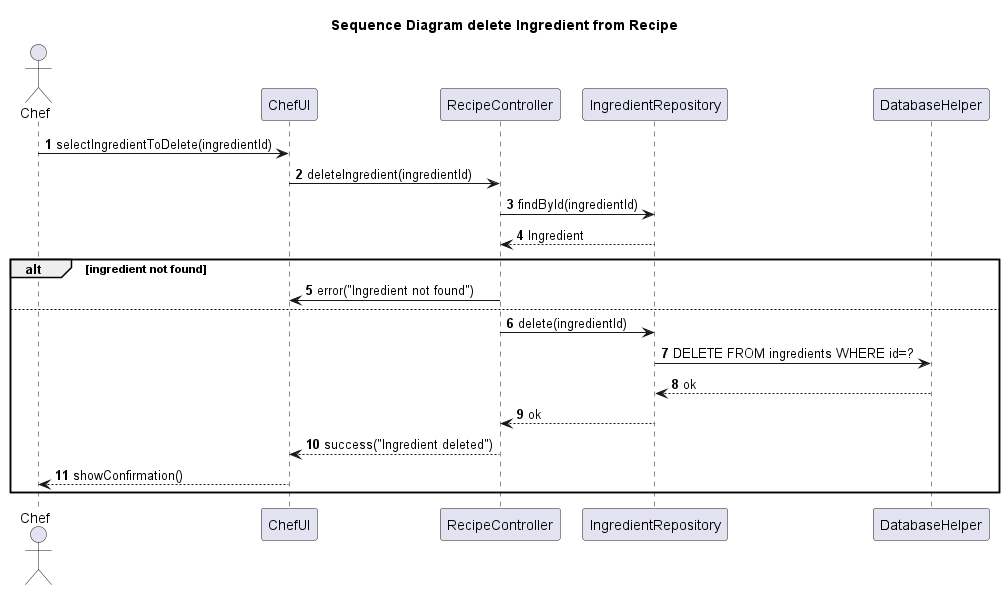

The diagram above was rendered by PlantUML. Its source (embedded in the PNG):
@startuml
autonumber
title Sequence Diagram delete Ingredient from Recipe

actor Chef as A
participant "ChefUI" as UI
participant "RecipeController" as C
participant "IngredientRepository" as IR
participant "DatabaseHelper" as DB

A -> UI : selectIngredientToDelete(ingredientId)
UI -> C : deleteIngredient(ingredientId)

C -> IR : findById(ingredientId)
IR --> C : Ingredient

alt ingredient not found
  C -> UI : error("Ingredient not found")
else
  C -> IR : delete(ingredientId)
  IR -> DB : DELETE FROM ingredients WHERE id=?
  DB --> IR : ok
  IR --> C : ok

  C --> UI : success("Ingredient deleted")
  UI --> A : showConfirmation()
end
@enduml